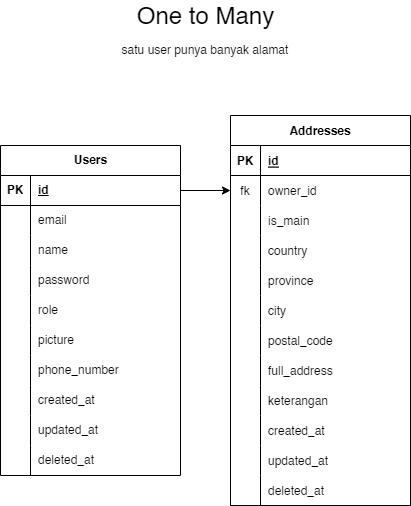

The diagram above was exported from draw.io. Its source (the exported page's mxGraphModel, read from the mxfile embedded in the PNG):
<mxGraphModel dx="1200" dy="708" grid="1" gridSize="10" guides="1" tooltips="1" connect="1" arrows="1" fold="1" page="1" pageScale="1" pageWidth="1000" pageHeight="700" math="0" shadow="0">
  <root>
    <mxCell id="0" />
    <mxCell id="1" parent="0" />
    <mxCell id="2" value="Users" style="shape=table;startSize=30;container=1;collapsible=1;childLayout=tableLayout;fixedRows=1;rowLines=0;fontStyle=1;align=center;resizeLast=1;html=1;" vertex="1" parent="1">
      <mxGeometry x="295" y="185" width="180" height="330" as="geometry">
        <mxRectangle x="1370" y="80" width="70" height="30" as="alternateBounds" />
      </mxGeometry>
    </mxCell>
    <mxCell id="3" value="" style="shape=tableRow;horizontal=0;startSize=0;swimlaneHead=0;swimlaneBody=0;fillColor=none;collapsible=0;dropTarget=0;points=[[0,0.5],[1,0.5]];portConstraint=eastwest;top=0;left=0;right=0;bottom=1;" vertex="1" parent="2">
      <mxGeometry y="30" width="180" height="30" as="geometry" />
    </mxCell>
    <mxCell id="4" value="PK" style="shape=partialRectangle;connectable=0;fillColor=none;top=0;left=0;bottom=0;right=0;fontStyle=1;overflow=hidden;whiteSpace=wrap;html=1;" vertex="1" parent="3">
      <mxGeometry width="30" height="30" as="geometry">
        <mxRectangle width="30" height="30" as="alternateBounds" />
      </mxGeometry>
    </mxCell>
    <mxCell id="5" value="id" style="shape=partialRectangle;connectable=0;fillColor=none;top=0;left=0;bottom=0;right=0;align=left;spacingLeft=6;fontStyle=5;overflow=hidden;whiteSpace=wrap;html=1;" vertex="1" parent="3">
      <mxGeometry x="30" width="150" height="30" as="geometry">
        <mxRectangle width="150" height="30" as="alternateBounds" />
      </mxGeometry>
    </mxCell>
    <mxCell id="6" value="" style="shape=tableRow;horizontal=0;startSize=0;swimlaneHead=0;swimlaneBody=0;fillColor=none;collapsible=0;dropTarget=0;points=[[0,0.5],[1,0.5]];portConstraint=eastwest;top=0;left=0;right=0;bottom=0;" vertex="1" parent="2">
      <mxGeometry y="60" width="180" height="30" as="geometry" />
    </mxCell>
    <mxCell id="7" value="" style="shape=partialRectangle;connectable=0;fillColor=none;top=0;left=0;bottom=0;right=0;editable=1;overflow=hidden;whiteSpace=wrap;html=1;" vertex="1" parent="6">
      <mxGeometry width="30" height="30" as="geometry">
        <mxRectangle width="30" height="30" as="alternateBounds" />
      </mxGeometry>
    </mxCell>
    <mxCell id="8" value="email" style="shape=partialRectangle;connectable=0;fillColor=none;top=0;left=0;bottom=0;right=0;align=left;spacingLeft=6;overflow=hidden;whiteSpace=wrap;html=1;" vertex="1" parent="6">
      <mxGeometry x="30" width="150" height="30" as="geometry">
        <mxRectangle width="150" height="30" as="alternateBounds" />
      </mxGeometry>
    </mxCell>
    <mxCell id="9" value="" style="shape=tableRow;horizontal=0;startSize=0;swimlaneHead=0;swimlaneBody=0;fillColor=none;collapsible=0;dropTarget=0;points=[[0,0.5],[1,0.5]];portConstraint=eastwest;top=0;left=0;right=0;bottom=0;" vertex="1" parent="2">
      <mxGeometry y="90" width="180" height="30" as="geometry" />
    </mxCell>
    <mxCell id="10" value="" style="shape=partialRectangle;connectable=0;fillColor=none;top=0;left=0;bottom=0;right=0;editable=1;overflow=hidden;whiteSpace=wrap;html=1;" vertex="1" parent="9">
      <mxGeometry width="30" height="30" as="geometry">
        <mxRectangle width="30" height="30" as="alternateBounds" />
      </mxGeometry>
    </mxCell>
    <mxCell id="11" value="name" style="shape=partialRectangle;connectable=0;fillColor=none;top=0;left=0;bottom=0;right=0;align=left;spacingLeft=6;overflow=hidden;whiteSpace=wrap;html=1;" vertex="1" parent="9">
      <mxGeometry x="30" width="150" height="30" as="geometry">
        <mxRectangle width="150" height="30" as="alternateBounds" />
      </mxGeometry>
    </mxCell>
    <mxCell id="12" value="" style="shape=tableRow;horizontal=0;startSize=0;swimlaneHead=0;swimlaneBody=0;fillColor=none;collapsible=0;dropTarget=0;points=[[0,0.5],[1,0.5]];portConstraint=eastwest;top=0;left=0;right=0;bottom=0;" vertex="1" parent="2">
      <mxGeometry y="120" width="180" height="30" as="geometry" />
    </mxCell>
    <mxCell id="13" value="" style="shape=partialRectangle;connectable=0;fillColor=none;top=0;left=0;bottom=0;right=0;editable=1;overflow=hidden;whiteSpace=wrap;html=1;" vertex="1" parent="12">
      <mxGeometry width="30" height="30" as="geometry">
        <mxRectangle width="30" height="30" as="alternateBounds" />
      </mxGeometry>
    </mxCell>
    <mxCell id="14" value="password" style="shape=partialRectangle;connectable=0;fillColor=none;top=0;left=0;bottom=0;right=0;align=left;spacingLeft=6;overflow=hidden;whiteSpace=wrap;html=1;" vertex="1" parent="12">
      <mxGeometry x="30" width="150" height="30" as="geometry">
        <mxRectangle width="150" height="30" as="alternateBounds" />
      </mxGeometry>
    </mxCell>
    <mxCell id="15" value="" style="shape=tableRow;horizontal=0;startSize=0;swimlaneHead=0;swimlaneBody=0;fillColor=none;collapsible=0;dropTarget=0;points=[[0,0.5],[1,0.5]];portConstraint=eastwest;top=0;left=0;right=0;bottom=0;" vertex="1" parent="2">
      <mxGeometry y="150" width="180" height="30" as="geometry" />
    </mxCell>
    <mxCell id="16" value="" style="shape=partialRectangle;connectable=0;fillColor=none;top=0;left=0;bottom=0;right=0;editable=1;overflow=hidden;whiteSpace=wrap;html=1;" vertex="1" parent="15">
      <mxGeometry width="30" height="30" as="geometry">
        <mxRectangle width="30" height="30" as="alternateBounds" />
      </mxGeometry>
    </mxCell>
    <mxCell id="17" value="role" style="shape=partialRectangle;connectable=0;fillColor=none;top=0;left=0;bottom=0;right=0;align=left;spacingLeft=6;overflow=hidden;whiteSpace=wrap;html=1;" vertex="1" parent="15">
      <mxGeometry x="30" width="150" height="30" as="geometry">
        <mxRectangle width="150" height="30" as="alternateBounds" />
      </mxGeometry>
    </mxCell>
    <mxCell id="18" value="" style="shape=tableRow;horizontal=0;startSize=0;swimlaneHead=0;swimlaneBody=0;fillColor=none;collapsible=0;dropTarget=0;points=[[0,0.5],[1,0.5]];portConstraint=eastwest;top=0;left=0;right=0;bottom=0;" vertex="1" parent="2">
      <mxGeometry y="180" width="180" height="30" as="geometry" />
    </mxCell>
    <mxCell id="19" value="" style="shape=partialRectangle;connectable=0;fillColor=none;top=0;left=0;bottom=0;right=0;editable=1;overflow=hidden;whiteSpace=wrap;html=1;" vertex="1" parent="18">
      <mxGeometry width="30" height="30" as="geometry">
        <mxRectangle width="30" height="30" as="alternateBounds" />
      </mxGeometry>
    </mxCell>
    <mxCell id="20" value="picture" style="shape=partialRectangle;connectable=0;fillColor=none;top=0;left=0;bottom=0;right=0;align=left;spacingLeft=6;overflow=hidden;whiteSpace=wrap;html=1;" vertex="1" parent="18">
      <mxGeometry x="30" width="150" height="30" as="geometry">
        <mxRectangle width="150" height="30" as="alternateBounds" />
      </mxGeometry>
    </mxCell>
    <mxCell id="21" value="" style="shape=tableRow;horizontal=0;startSize=0;swimlaneHead=0;swimlaneBody=0;fillColor=none;collapsible=0;dropTarget=0;points=[[0,0.5],[1,0.5]];portConstraint=eastwest;top=0;left=0;right=0;bottom=0;" vertex="1" parent="2">
      <mxGeometry y="210" width="180" height="30" as="geometry" />
    </mxCell>
    <mxCell id="22" value="" style="shape=partialRectangle;connectable=0;fillColor=none;top=0;left=0;bottom=0;right=0;editable=1;overflow=hidden;whiteSpace=wrap;html=1;" vertex="1" parent="21">
      <mxGeometry width="30" height="30" as="geometry">
        <mxRectangle width="30" height="30" as="alternateBounds" />
      </mxGeometry>
    </mxCell>
    <mxCell id="23" value="phone_number" style="shape=partialRectangle;connectable=0;fillColor=none;top=0;left=0;bottom=0;right=0;align=left;spacingLeft=6;overflow=hidden;whiteSpace=wrap;html=1;" vertex="1" parent="21">
      <mxGeometry x="30" width="150" height="30" as="geometry">
        <mxRectangle width="150" height="30" as="alternateBounds" />
      </mxGeometry>
    </mxCell>
    <mxCell id="24" value="" style="shape=tableRow;horizontal=0;startSize=0;swimlaneHead=0;swimlaneBody=0;fillColor=none;collapsible=0;dropTarget=0;points=[[0,0.5],[1,0.5]];portConstraint=eastwest;top=0;left=0;right=0;bottom=0;" vertex="1" parent="2">
      <mxGeometry y="240" width="180" height="30" as="geometry" />
    </mxCell>
    <mxCell id="25" value="" style="shape=partialRectangle;connectable=0;fillColor=none;top=0;left=0;bottom=0;right=0;editable=1;overflow=hidden;whiteSpace=wrap;html=1;" vertex="1" parent="24">
      <mxGeometry width="30" height="30" as="geometry">
        <mxRectangle width="30" height="30" as="alternateBounds" />
      </mxGeometry>
    </mxCell>
    <mxCell id="26" value="created_at" style="shape=partialRectangle;connectable=0;fillColor=none;top=0;left=0;bottom=0;right=0;align=left;spacingLeft=6;overflow=hidden;whiteSpace=wrap;html=1;" vertex="1" parent="24">
      <mxGeometry x="30" width="150" height="30" as="geometry">
        <mxRectangle width="150" height="30" as="alternateBounds" />
      </mxGeometry>
    </mxCell>
    <mxCell id="27" value="" style="shape=tableRow;horizontal=0;startSize=0;swimlaneHead=0;swimlaneBody=0;fillColor=none;collapsible=0;dropTarget=0;points=[[0,0.5],[1,0.5]];portConstraint=eastwest;top=0;left=0;right=0;bottom=0;" vertex="1" parent="2">
      <mxGeometry y="270" width="180" height="30" as="geometry" />
    </mxCell>
    <mxCell id="28" value="" style="shape=partialRectangle;connectable=0;fillColor=none;top=0;left=0;bottom=0;right=0;editable=1;overflow=hidden;whiteSpace=wrap;html=1;" vertex="1" parent="27">
      <mxGeometry width="30" height="30" as="geometry">
        <mxRectangle width="30" height="30" as="alternateBounds" />
      </mxGeometry>
    </mxCell>
    <mxCell id="29" value="updated_at" style="shape=partialRectangle;connectable=0;fillColor=none;top=0;left=0;bottom=0;right=0;align=left;spacingLeft=6;overflow=hidden;whiteSpace=wrap;html=1;" vertex="1" parent="27">
      <mxGeometry x="30" width="150" height="30" as="geometry">
        <mxRectangle width="150" height="30" as="alternateBounds" />
      </mxGeometry>
    </mxCell>
    <mxCell id="30" value="" style="shape=tableRow;horizontal=0;startSize=0;swimlaneHead=0;swimlaneBody=0;fillColor=none;collapsible=0;dropTarget=0;points=[[0,0.5],[1,0.5]];portConstraint=eastwest;top=0;left=0;right=0;bottom=0;" vertex="1" parent="2">
      <mxGeometry y="300" width="180" height="30" as="geometry" />
    </mxCell>
    <mxCell id="31" value="" style="shape=partialRectangle;connectable=0;fillColor=none;top=0;left=0;bottom=0;right=0;editable=1;overflow=hidden;whiteSpace=wrap;html=1;" vertex="1" parent="30">
      <mxGeometry width="30" height="30" as="geometry">
        <mxRectangle width="30" height="30" as="alternateBounds" />
      </mxGeometry>
    </mxCell>
    <mxCell id="32" value="deleted_at" style="shape=partialRectangle;connectable=0;fillColor=none;top=0;left=0;bottom=0;right=0;align=left;spacingLeft=6;overflow=hidden;whiteSpace=wrap;html=1;" vertex="1" parent="30">
      <mxGeometry x="30" width="150" height="30" as="geometry">
        <mxRectangle width="150" height="30" as="alternateBounds" />
      </mxGeometry>
    </mxCell>
    <mxCell id="33" value="Addresses" style="shape=table;startSize=30;container=1;collapsible=1;childLayout=tableLayout;fixedRows=1;rowLines=0;fontStyle=1;align=center;resizeLast=1;" vertex="1" parent="1">
      <mxGeometry x="525" y="155" width="180" height="390" as="geometry">
        <mxRectangle x="1650" y="80" width="100" height="30" as="alternateBounds" />
      </mxGeometry>
    </mxCell>
    <mxCell id="34" value="" style="shape=tableRow;horizontal=0;startSize=0;swimlaneHead=0;swimlaneBody=0;fillColor=none;collapsible=0;dropTarget=0;points=[[0,0.5],[1,0.5]];portConstraint=eastwest;top=0;left=0;right=0;bottom=1;" vertex="1" parent="33">
      <mxGeometry y="30" width="180" height="30" as="geometry" />
    </mxCell>
    <mxCell id="35" value="PK" style="shape=partialRectangle;connectable=0;fillColor=none;top=0;left=0;bottom=0;right=0;fontStyle=1;overflow=hidden;" vertex="1" parent="34">
      <mxGeometry width="30" height="30" as="geometry">
        <mxRectangle width="30" height="30" as="alternateBounds" />
      </mxGeometry>
    </mxCell>
    <mxCell id="36" value="id" style="shape=partialRectangle;connectable=0;fillColor=none;top=0;left=0;bottom=0;right=0;align=left;spacingLeft=6;fontStyle=5;overflow=hidden;" vertex="1" parent="34">
      <mxGeometry x="30" width="150" height="30" as="geometry">
        <mxRectangle width="150" height="30" as="alternateBounds" />
      </mxGeometry>
    </mxCell>
    <mxCell id="37" value="" style="shape=tableRow;horizontal=0;startSize=0;swimlaneHead=0;swimlaneBody=0;fillColor=none;collapsible=0;dropTarget=0;points=[[0,0.5],[1,0.5]];portConstraint=eastwest;top=0;left=0;right=0;bottom=0;" vertex="1" parent="33">
      <mxGeometry y="60" width="180" height="30" as="geometry" />
    </mxCell>
    <mxCell id="38" value="fk" style="shape=partialRectangle;connectable=0;fillColor=none;top=0;left=0;bottom=0;right=0;editable=1;overflow=hidden;" vertex="1" parent="37">
      <mxGeometry width="30" height="30" as="geometry">
        <mxRectangle width="30" height="30" as="alternateBounds" />
      </mxGeometry>
    </mxCell>
    <mxCell id="39" value="owner_id" style="shape=partialRectangle;connectable=0;fillColor=none;top=0;left=0;bottom=0;right=0;align=left;spacingLeft=6;overflow=hidden;" vertex="1" parent="37">
      <mxGeometry x="30" width="150" height="30" as="geometry">
        <mxRectangle width="150" height="30" as="alternateBounds" />
      </mxGeometry>
    </mxCell>
    <mxCell id="40" value="" style="shape=tableRow;horizontal=0;startSize=0;swimlaneHead=0;swimlaneBody=0;fillColor=none;collapsible=0;dropTarget=0;points=[[0,0.5],[1,0.5]];portConstraint=eastwest;top=0;left=0;right=0;bottom=0;" vertex="1" parent="33">
      <mxGeometry y="90" width="180" height="30" as="geometry" />
    </mxCell>
    <mxCell id="41" value="" style="shape=partialRectangle;connectable=0;fillColor=none;top=0;left=0;bottom=0;right=0;editable=1;overflow=hidden;" vertex="1" parent="40">
      <mxGeometry width="30" height="30" as="geometry">
        <mxRectangle width="30" height="30" as="alternateBounds" />
      </mxGeometry>
    </mxCell>
    <mxCell id="42" value="is_main" style="shape=partialRectangle;connectable=0;fillColor=none;top=0;left=0;bottom=0;right=0;align=left;spacingLeft=6;overflow=hidden;" vertex="1" parent="40">
      <mxGeometry x="30" width="150" height="30" as="geometry">
        <mxRectangle width="150" height="30" as="alternateBounds" />
      </mxGeometry>
    </mxCell>
    <mxCell id="43" value="" style="shape=tableRow;horizontal=0;startSize=0;swimlaneHead=0;swimlaneBody=0;fillColor=none;collapsible=0;dropTarget=0;points=[[0,0.5],[1,0.5]];portConstraint=eastwest;top=0;left=0;right=0;bottom=0;" vertex="1" parent="33">
      <mxGeometry y="120" width="180" height="30" as="geometry" />
    </mxCell>
    <mxCell id="44" value="" style="shape=partialRectangle;connectable=0;fillColor=none;top=0;left=0;bottom=0;right=0;editable=1;overflow=hidden;" vertex="1" parent="43">
      <mxGeometry width="30" height="30" as="geometry">
        <mxRectangle width="30" height="30" as="alternateBounds" />
      </mxGeometry>
    </mxCell>
    <mxCell id="45" value="country" style="shape=partialRectangle;connectable=0;fillColor=none;top=0;left=0;bottom=0;right=0;align=left;spacingLeft=6;overflow=hidden;" vertex="1" parent="43">
      <mxGeometry x="30" width="150" height="30" as="geometry">
        <mxRectangle width="150" height="30" as="alternateBounds" />
      </mxGeometry>
    </mxCell>
    <mxCell id="46" value="" style="shape=tableRow;horizontal=0;startSize=0;swimlaneHead=0;swimlaneBody=0;fillColor=none;collapsible=0;dropTarget=0;points=[[0,0.5],[1,0.5]];portConstraint=eastwest;top=0;left=0;right=0;bottom=0;" vertex="1" parent="33">
      <mxGeometry y="150" width="180" height="30" as="geometry" />
    </mxCell>
    <mxCell id="47" value="" style="shape=partialRectangle;connectable=0;fillColor=none;top=0;left=0;bottom=0;right=0;editable=1;overflow=hidden;" vertex="1" parent="46">
      <mxGeometry width="30" height="30" as="geometry">
        <mxRectangle width="30" height="30" as="alternateBounds" />
      </mxGeometry>
    </mxCell>
    <mxCell id="48" value="province" style="shape=partialRectangle;connectable=0;fillColor=none;top=0;left=0;bottom=0;right=0;align=left;spacingLeft=6;overflow=hidden;" vertex="1" parent="46">
      <mxGeometry x="30" width="150" height="30" as="geometry">
        <mxRectangle width="150" height="30" as="alternateBounds" />
      </mxGeometry>
    </mxCell>
    <mxCell id="49" value="" style="shape=tableRow;horizontal=0;startSize=0;swimlaneHead=0;swimlaneBody=0;fillColor=none;collapsible=0;dropTarget=0;points=[[0,0.5],[1,0.5]];portConstraint=eastwest;top=0;left=0;right=0;bottom=0;" vertex="1" parent="33">
      <mxGeometry y="180" width="180" height="30" as="geometry" />
    </mxCell>
    <mxCell id="50" value="" style="shape=partialRectangle;connectable=0;fillColor=none;top=0;left=0;bottom=0;right=0;editable=1;overflow=hidden;" vertex="1" parent="49">
      <mxGeometry width="30" height="30" as="geometry">
        <mxRectangle width="30" height="30" as="alternateBounds" />
      </mxGeometry>
    </mxCell>
    <mxCell id="51" value="city" style="shape=partialRectangle;connectable=0;fillColor=none;top=0;left=0;bottom=0;right=0;align=left;spacingLeft=6;overflow=hidden;" vertex="1" parent="49">
      <mxGeometry x="30" width="150" height="30" as="geometry">
        <mxRectangle width="150" height="30" as="alternateBounds" />
      </mxGeometry>
    </mxCell>
    <mxCell id="52" value="" style="shape=tableRow;horizontal=0;startSize=0;swimlaneHead=0;swimlaneBody=0;fillColor=none;collapsible=0;dropTarget=0;points=[[0,0.5],[1,0.5]];portConstraint=eastwest;top=0;left=0;right=0;bottom=0;" vertex="1" parent="33">
      <mxGeometry y="210" width="180" height="30" as="geometry" />
    </mxCell>
    <mxCell id="53" value="" style="shape=partialRectangle;connectable=0;fillColor=none;top=0;left=0;bottom=0;right=0;editable=1;overflow=hidden;" vertex="1" parent="52">
      <mxGeometry width="30" height="30" as="geometry">
        <mxRectangle width="30" height="30" as="alternateBounds" />
      </mxGeometry>
    </mxCell>
    <mxCell id="54" value="postal_code" style="shape=partialRectangle;connectable=0;fillColor=none;top=0;left=0;bottom=0;right=0;align=left;spacingLeft=6;overflow=hidden;" vertex="1" parent="52">
      <mxGeometry x="30" width="150" height="30" as="geometry">
        <mxRectangle width="150" height="30" as="alternateBounds" />
      </mxGeometry>
    </mxCell>
    <mxCell id="55" value="" style="shape=tableRow;horizontal=0;startSize=0;swimlaneHead=0;swimlaneBody=0;fillColor=none;collapsible=0;dropTarget=0;points=[[0,0.5],[1,0.5]];portConstraint=eastwest;top=0;left=0;right=0;bottom=0;" vertex="1" parent="33">
      <mxGeometry y="240" width="180" height="30" as="geometry" />
    </mxCell>
    <mxCell id="56" value="" style="shape=partialRectangle;connectable=0;fillColor=none;top=0;left=0;bottom=0;right=0;editable=1;overflow=hidden;" vertex="1" parent="55">
      <mxGeometry width="30" height="30" as="geometry">
        <mxRectangle width="30" height="30" as="alternateBounds" />
      </mxGeometry>
    </mxCell>
    <mxCell id="57" value="full_address" style="shape=partialRectangle;connectable=0;fillColor=none;top=0;left=0;bottom=0;right=0;align=left;spacingLeft=6;overflow=hidden;" vertex="1" parent="55">
      <mxGeometry x="30" width="150" height="30" as="geometry">
        <mxRectangle width="150" height="30" as="alternateBounds" />
      </mxGeometry>
    </mxCell>
    <mxCell id="58" value="" style="shape=tableRow;horizontal=0;startSize=0;swimlaneHead=0;swimlaneBody=0;fillColor=none;collapsible=0;dropTarget=0;points=[[0,0.5],[1,0.5]];portConstraint=eastwest;top=0;left=0;right=0;bottom=0;" vertex="1" parent="33">
      <mxGeometry y="270" width="180" height="30" as="geometry" />
    </mxCell>
    <mxCell id="59" value="" style="shape=partialRectangle;connectable=0;fillColor=none;top=0;left=0;bottom=0;right=0;editable=1;overflow=hidden;" vertex="1" parent="58">
      <mxGeometry width="30" height="30" as="geometry">
        <mxRectangle width="30" height="30" as="alternateBounds" />
      </mxGeometry>
    </mxCell>
    <mxCell id="60" value="keterangan" style="shape=partialRectangle;connectable=0;fillColor=none;top=0;left=0;bottom=0;right=0;align=left;spacingLeft=6;overflow=hidden;" vertex="1" parent="58">
      <mxGeometry x="30" width="150" height="30" as="geometry">
        <mxRectangle width="150" height="30" as="alternateBounds" />
      </mxGeometry>
    </mxCell>
    <mxCell id="61" value="" style="shape=tableRow;horizontal=0;startSize=0;swimlaneHead=0;swimlaneBody=0;fillColor=none;collapsible=0;dropTarget=0;points=[[0,0.5],[1,0.5]];portConstraint=eastwest;top=0;left=0;right=0;bottom=0;" vertex="1" parent="33">
      <mxGeometry y="300" width="180" height="30" as="geometry" />
    </mxCell>
    <mxCell id="62" value="" style="shape=partialRectangle;connectable=0;fillColor=none;top=0;left=0;bottom=0;right=0;editable=1;overflow=hidden;" vertex="1" parent="61">
      <mxGeometry width="30" height="30" as="geometry">
        <mxRectangle width="30" height="30" as="alternateBounds" />
      </mxGeometry>
    </mxCell>
    <mxCell id="63" value="created_at" style="shape=partialRectangle;connectable=0;fillColor=none;top=0;left=0;bottom=0;right=0;align=left;spacingLeft=6;overflow=hidden;" vertex="1" parent="61">
      <mxGeometry x="30" width="150" height="30" as="geometry">
        <mxRectangle width="150" height="30" as="alternateBounds" />
      </mxGeometry>
    </mxCell>
    <mxCell id="64" value="" style="shape=tableRow;horizontal=0;startSize=0;swimlaneHead=0;swimlaneBody=0;fillColor=none;collapsible=0;dropTarget=0;points=[[0,0.5],[1,0.5]];portConstraint=eastwest;top=0;left=0;right=0;bottom=0;" vertex="1" parent="33">
      <mxGeometry y="330" width="180" height="30" as="geometry" />
    </mxCell>
    <mxCell id="65" value="" style="shape=partialRectangle;connectable=0;fillColor=none;top=0;left=0;bottom=0;right=0;editable=1;overflow=hidden;" vertex="1" parent="64">
      <mxGeometry width="30" height="30" as="geometry">
        <mxRectangle width="30" height="30" as="alternateBounds" />
      </mxGeometry>
    </mxCell>
    <mxCell id="66" value="updated_at" style="shape=partialRectangle;connectable=0;fillColor=none;top=0;left=0;bottom=0;right=0;align=left;spacingLeft=6;overflow=hidden;" vertex="1" parent="64">
      <mxGeometry x="30" width="150" height="30" as="geometry">
        <mxRectangle width="150" height="30" as="alternateBounds" />
      </mxGeometry>
    </mxCell>
    <mxCell id="67" value="" style="shape=tableRow;horizontal=0;startSize=0;swimlaneHead=0;swimlaneBody=0;fillColor=none;collapsible=0;dropTarget=0;points=[[0,0.5],[1,0.5]];portConstraint=eastwest;top=0;left=0;right=0;bottom=0;" vertex="1" parent="33">
      <mxGeometry y="360" width="180" height="30" as="geometry" />
    </mxCell>
    <mxCell id="68" value="" style="shape=partialRectangle;connectable=0;fillColor=none;top=0;left=0;bottom=0;right=0;editable=1;overflow=hidden;" vertex="1" parent="67">
      <mxGeometry width="30" height="30" as="geometry">
        <mxRectangle width="30" height="30" as="alternateBounds" />
      </mxGeometry>
    </mxCell>
    <mxCell id="69" value="deleted_at" style="shape=partialRectangle;connectable=0;fillColor=none;top=0;left=0;bottom=0;right=0;align=left;spacingLeft=6;overflow=hidden;" vertex="1" parent="67">
      <mxGeometry x="30" width="150" height="30" as="geometry">
        <mxRectangle width="150" height="30" as="alternateBounds" />
      </mxGeometry>
    </mxCell>
    <mxCell id="70" style="edgeStyle=none;html=1;" edge="1" parent="1" source="3" target="37">
      <mxGeometry relative="1" as="geometry" />
    </mxCell>
    <mxCell id="71" value="&lt;font style=&quot;font-size: 24px;&quot;&gt;One to Many&lt;/font&gt;" style="text;strokeColor=none;align=center;fillColor=none;html=1;verticalAlign=middle;whiteSpace=wrap;rounded=0;" vertex="1" parent="1">
      <mxGeometry x="420.5" y="40" width="159" height="30" as="geometry" />
    </mxCell>
    <mxCell id="72" value="&lt;font style=&quot;font-size: 12px;&quot;&gt;satu user punya banyak alamat&lt;/font&gt;" style="text;strokeColor=none;align=center;fillColor=none;html=1;verticalAlign=middle;whiteSpace=wrap;rounded=0;fontSize=24;" vertex="1" parent="1">
      <mxGeometry x="330" y="70" width="340" height="30" as="geometry" />
    </mxCell>
  </root>
</mxGraphModel>